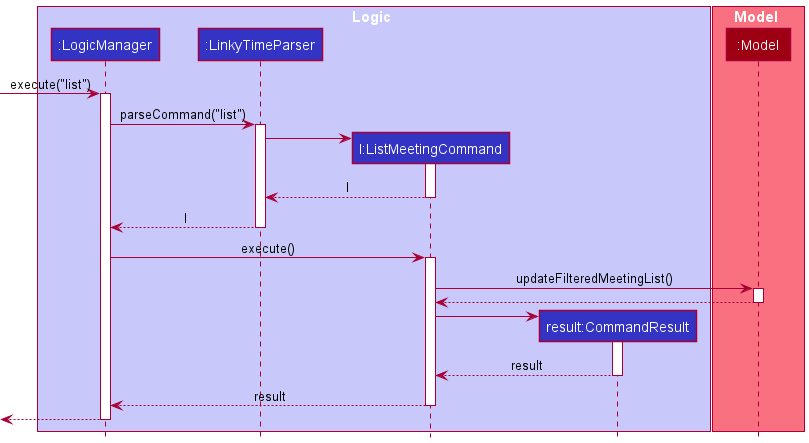

The diagram above was rendered by PlantUML. Its source (embedded in the PNG):
@startuml
!include style.puml

box Logic LOGIC_COLOR_T1
participant ":LogicManager" as LogicManager LOGIC_COLOR
participant ":LinkyTimeParser" as LinkyTimeParser LOGIC_COLOR
participant "l:ListMeetingCommand" as ListMeetingCommand LOGIC_COLOR
participant "result:CommandResult" as CommandResult LOGIC_COLOR
end box

box Model MODEL_COLOR_T1
participant ":Model" as Model MODEL_COLOR
end box

[-> LogicManager : execute("list")
activate LogicManager

LogicManager -> LinkyTimeParser : parseCommand("list")
activate LinkyTimeParser

create ListMeetingCommand
LinkyTimeParser -> ListMeetingCommand
activate ListMeetingCommand

ListMeetingCommand --> LinkyTimeParser : l
deactivate ListMeetingCommand

LinkyTimeParser --> LogicManager : l
deactivate LinkyTimeParser

LogicManager -> ListMeetingCommand : execute()
activate ListMeetingCommand

ListMeetingCommand -> Model : updateFilteredMeetingList()
activate Model

Model --> ListMeetingCommand
deactivate Model

create CommandResult
ListMeetingCommand -> CommandResult
activate CommandResult

CommandResult --> ListMeetingCommand : result
deactivate CommandResult

ListMeetingCommand --> LogicManager : result
deactivate ListMeetingCommand

[<--LogicManager
deactivate LogicManager
@enduml